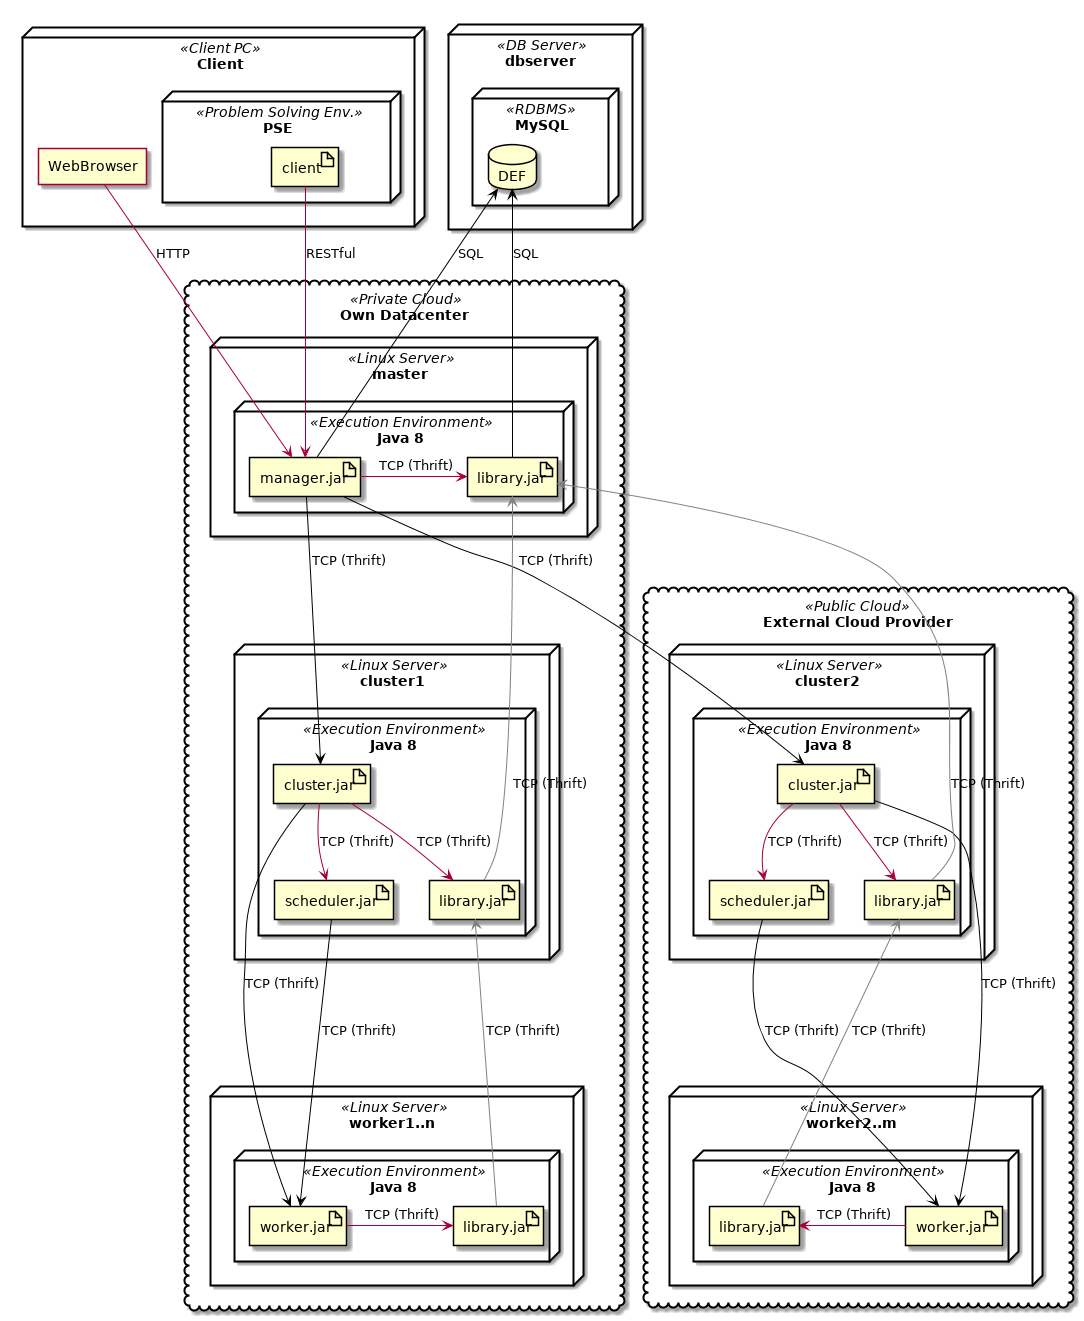

The diagram above was rendered by PlantUML. Its source (embedded in the PNG):
@startuml

'skinparam linetype polyline

node Client <<Client PC>> {
    node PSE <<Problem Solving Env.>> {
        artifact "client" as c_client
    }
    agent "WebBrowser" as c_browser
}

cloud "Own Datacenter" <<Private Cloud>> {
	node master <<Linux Server>> {
	    node "Java 8" as m_java <<Execution Environment>> {
	        artifact "manager.jar " as manager
	        artifact "library.jar " as m_library
	
	        manager -> m_library : "TCP (Thrift)"
	    }
	}
	
	node cluster1 <<Linux Server>> {
	    node "Java 8" as c1_java <<Execution Environment>> {
	        artifact "cluster.jar " as c1_cluster
	        artifact "library.jar " as c1_library
	        artifact "scheduler.jar " as c1_scheduler
	
	        c1_cluster --> c1_library: "TCP (Thrift)"
	        c1_cluster --> c1_scheduler: "TCP (Thrift)"
	    }
	}
	node "worker1..n" as worker1 <<Linux Server>> {
	    node "Java 8" as w1_java <<Execution Environment>> {
	        artifact "worker.jar " as w1_worker
	        artifact "library.jar " as w1_library
	
	        w1_worker -> w1_library : "TCP (Thrift)"
	    }
	}
}

cloud "External Cloud Provider" <<Public Cloud>> {
	node cluster2 <<Linux Server>> {
	    node "Java 8" as c2_java <<Execution Environment>> {
	        artifact "cluster.jar " as c2_cluster
	        artifact "library.jar " as c2_library
	        artifact "scheduler.jar " as c2_scheduler
	
	        c2_cluster --> c2_library: "TCP (Thrift)"
	        c2_cluster --> c2_scheduler: "TCP (Thrift)"
	    }
	}
	
	node "worker2..m" as worker2 <<Linux Server>> {
	    node "Java 8" as w2_java <<Execution Environment>> {
	        artifact "worker.jar " as w2_worker
	        artifact "library.jar " as w2_library
	
	        w2_worker -> w2_library : "TCP (Thrift)"
	    }
	}
}

node dbserver <<DB Server>> {
    node "MySQL" <<RDBMS>> {
        database DEF as def
    }
}



c_client --> manager : RESTful
c_browser --> manager : HTTP

manager -[#black]up-> def : SQL
m_library -[#black]up-> def : SQL

manager -[#black]-> c1_cluster : "TCP (Thrift)"
manager -[#black]-> c2_cluster : "TCP (Thrift)"

c1_cluster --[#black]-> w1_worker: "TCP (Thrift)"
c2_cluster --[#black]-> w2_worker: "TCP (Thrift)"
c1_scheduler --[#black]-> w1_worker: "TCP (Thrift)"
c2_scheduler --[#black]-> w2_worker: "TCP (Thrift)"

c1_library <--[#grey]- w1_library : "TCP (Thrift)"
c2_library <--[#grey]- w2_library : "TCP (Thrift)"
m_library <--[#grey]- c1_library : "TCP (Thrift)"
m_library <--[#grey]- c2_library : "TCP (Thrift)"
@enduml